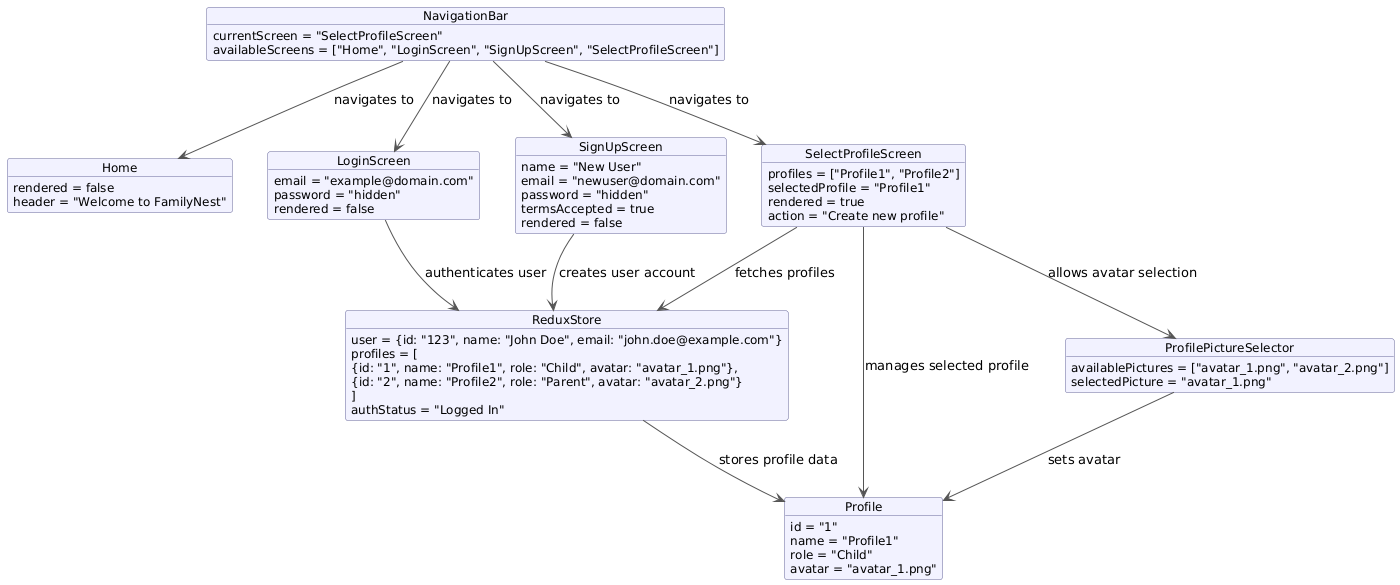

The diagram above was rendered by PlantUML. Its source (embedded in the PNG):
@startuml
skinparam classAttributeIconSize 0
skinparam objectBorderColor #666699
skinparam objectBackgroundColor #f2f2ff
skinparam arrowColor #555555
skinparam objectFontSize 12

' Objects based on classes
object NavigationBar {
  currentScreen = "SelectProfileScreen"
  availableScreens = ["Home", "LoginScreen", "SignUpScreen", "SelectProfileScreen"]
}

object Home {
  rendered = false
  header = "Welcome to FamilyNest"
}

object LoginScreen {
  email = "example@domain.com"
  password = "hidden"
  rendered = false
}

object SignUpScreen {
  name = "New User"
  email = "newuser@domain.com"
  password = "hidden"
  termsAccepted = true
  rendered = false
}

object SelectProfileScreen {
  profiles = ["Profile1", "Profile2"]
  selectedProfile = "Profile1"
  rendered = true
  action = "Create new profile"
}

object Profile {
  id = "1"
  name = "Profile1"
  role = "Child"
  avatar = "avatar_1.png"
}

object ProfilePictureSelector {
  availablePictures = ["avatar_1.png", "avatar_2.png"]
  selectedPicture = "avatar_1.png"
}

object ReduxStore {
  user = {id: "123", name: "John Doe", email: "john.doe@example.com"}
  profiles = [
    {id: "1", name: "Profile1", role: "Child", avatar: "avatar_1.png"},
    {id: "2", name: "Profile2", role: "Parent", avatar: "avatar_2.png"}
  ]
  authStatus = "Logged In"
}

' Inter-object relationships
NavigationBar --> Home : navigates to
NavigationBar --> LoginScreen : navigates to
NavigationBar --> SignUpScreen : navigates to
NavigationBar --> SelectProfileScreen : navigates to

SelectProfileScreen --> ReduxStore : fetches profiles
SelectProfileScreen --> ProfilePictureSelector : allows avatar selection
ReduxStore --> Profile : stores profile data
SelectProfileScreen --> Profile : manages selected profile

ProfilePictureSelector --> Profile : sets avatar

LoginScreen --> ReduxStore : authenticates user
SignUpScreen --> ReduxStore : creates user account
@enduml